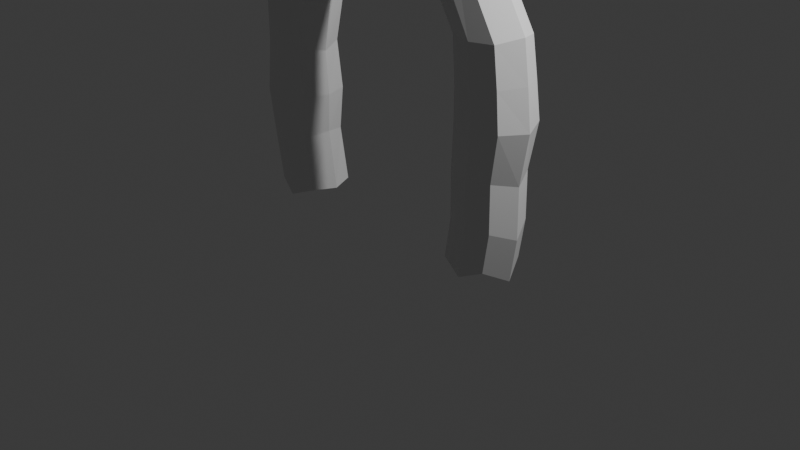 # Source: Portal1.blend  (saved by Blender 4.0.36; exported with 4.5.12 LTS)
import bpy
from mathutils import Matrix  # noqa: F401  (used for matrix-valued properties, if any)

bpy.ops.wm.read_factory_settings(use_empty=True)
scene = bpy.context.scene
scene.name = 'Scene'

# ---- collections
col_collection = bpy.data.collections.new('Collection'); scene.collection.children.link(col_collection)

# ---- world
world_world = bpy.data.worlds.new('World'); scene.world = world_world
world_world.use_nodes = True; world_world.node_tree.nodes.clear()
_N = world_world.node_tree.nodes; _L = world_world.node_tree.links
n0 = _N.new('ShaderNodeOutputWorld'); n0.name = 'World Output'; n0.location = (300, 300)
n1 = _N.new('ShaderNodeBackground'); n1.name = 'Background'; n1.location = (10, 300)
n1.inputs[0].default_value = (0.05088, 0.05088, 0.05088, 1.0)
_L.new(n1.outputs[0], n0.inputs[0])
n0.is_active_output = True
world_world.color = (0.05088, 0.05088, 0.05088)
world_world.use_sun_shadow = False
world_world.sun_shadow_jitter_overblur = 0.0

# ---- cameras
cam_camera = bpy.data.cameras.new('Camera')
cam_camera.clip_end = 100.0
cam_camera.ortho_scale = 7.314

# ---- lights
light_light = bpy.data.lights.new('Light', 'POINT')
light_light.transmission_factor = 0.0
light_light.use_soft_falloff = False
light_light.energy = 1000.0
light_light.shadow_soft_size = 0.1
light_light.shadow_maximum_resolution = 0.006
light_light.use_absolute_resolution = True

# ---- meshes
me_cube_001 = bpy.data.meshes.new('Cube.001')
me_cube_001.from_pydata([(-1.421, -1.0, -1.0), (-1.264, -1.0, 1.176), (-1.421, 1.0, -1.0), (-1.264, 1.0, 1.176), (0.5075, -1.0, -1.0), (0.6644, -1.0, 1.176), (0.5075, 1.0, -1.0), (0.6644, 1.0, 1.176), (-2.513, -0.9684, 1.681), (-2.513, 0.9684, 1.681), (-1.524, 0.9684, 2.092), (-1.524, -0.9684, 2.092), (-4.2, -0.8915, 2.017), (-4.2, 0.8915, 2.017), (-4.2, 0.8915, 2.462), (-4.2, -0.8915, 2.462), (-6.85, -1.018, 1.988), (-6.85, 1.018, 1.988), (-7.126, 1.018, 2.491), (-7.126, -1.018, 2.491), (-8.521, -0.8904, 1.796), (-8.521, 0.8904, 1.796), (-10.01, 0.8904, 2.016), (-10.01, -0.8904, 2.016), (-9.127, -1.0, 1.482), (-9.127, 1.0, 1.482), (-10.99, 1.0, 1.61), (-10.99, -1.0, 1.61), (-9.47, -1.112, 1.049), (-9.47, 1.112, 1.049), (-11.59, 1.112, 1.113), (-11.59, -1.112, 1.113), (-9.814, -1.0, 0.5414), (-9.814, 1.0, 0.5414), (-11.74, 1.0, 0.5302), (-11.74, -1.0, 0.5302), (-9.731, -1.0, -0.4239), (-9.731, 1.0, -0.4239), (-11.65, 1.0, -0.4351), (-11.65, -1.0, -0.4351), (-9.305, -1.0, -0.98), (-9.305, 1.0, -0.98), (-11.23, 1.0, -0.9759), (-11.23, -1.0, -0.9759), (-1.04, -1.09, 0.4017), (-1.04, 1.09, 0.4017), (1.062, 1.09, 0.4017), (1.062, -1.09, 0.4017), (-1.171, 1.0, -0.5812), (0.7578, 1.0, -0.5812), (0.7578, -1.0, -0.5812), (-1.171, -1.0, -0.5812), (-11.8, 1.115, 0.01736), (-11.8, -1.115, 0.01736), (-9.659, -1.115, 0.02985), (-9.659, 1.115, 0.02985), (-1.201, -1.0, -0.08974), (-1.201, 1.0, -0.08974), (0.7274, 1.0, -0.08974), (0.7274, -1.0, -0.08974), (-1.108, -1.035, 0.7891), (-1.108, 1.035, 0.7891), (0.8877, 1.035, 0.7891), (0.8877, -1.035, 0.7891), (-1.829, 2.536e-10, -1.009), (-1.688, 2.536e-10, 1.069), (0.9707, -5.816e-09, -1.13), (1.14, -5.816e-09, 1.216), (-2.809, 2.536e-10, 1.522), (-1.22, -5.816e-09, 2.203), (-4.322, 2.536e-10, 1.823), (-4.104, -5.816e-09, 2.601), (-6.699, 2.536e-10, 1.797), (-7.259, -5.816e-09, 2.633), (-8.197, -1.601e-07, 1.625), (-10.37, -7.007e-08, 2.121), (-8.741, 2.536e-10, 1.344), (-11.42, 1.87e-07, 1.683), (-9.049, 1.072e-07, 0.9548), (-12.08, 3.797e-07, 1.147), (-9.358, 1.607e-07, 0.4996), (-12.23, 3.797e-07, 0.5191), (-9.283, 1.607e-07, -0.3663), (-12.14, 3.797e-07, -0.5215), (-8.901, 1.072e-07, -0.9909), (-11.68, 3.155e-07, -1.104), (1.568, -5.816e-09, 0.3806), (-1.487, 2.536e-10, 0.3743), (-1.604, 2.536e-10, -0.5074), (1.241, -5.816e-09, -0.679), (-9.219, 1.072e-07, 0.04069), (-12.3, 3.797e-07, -0.03372), (-1.631, 2.536e-10, -0.06659), (1.208, -5.816e-09, -0.1492), (1.381, -5.816e-09, 0.7982), (-1.548, 2.536e-10, 0.7217), (-0.4174, 1.29, -1.101), (-0.2637, 1.29, 1.171), (-0.4174, -1.29, -1.101), (-0.2637, -1.29, 1.171), (-2.016, 1.249, 1.944), (-2.016, -1.249, 1.944), (-4.225, 1.15, 2.315), (-4.225, -1.15, 2.315), (-6.976, 1.313, 2.32), (-6.976, -1.313, 2.32), (-9.295, 1.148, 1.95), (-9.295, -1.148, 1.95), (-10.1, 1.29, 1.567), (-10.1, -1.29, 1.567), (-10.58, 1.434, 1.076), (-10.58, -1.434, 1.076), (-10.81, 1.29, 0.501), (-10.81, -1.29, 0.501), (-10.73, 1.29, -0.5067), (-10.73, -1.29, -0.5067), (-10.31, 1.29, -1.078), (-10.31, -1.29, -1.078), (0.05333, -1.406, 0.3619), (0.05333, 1.406, 0.3619), (-0.1723, 1.29, -0.6642), (-0.1723, -1.29, -0.6642), (-10.78, 1.438, -0.03382), (-10.78, -1.438, -0.03382), (-0.202, 1.29, -0.1512), (-0.202, -1.29, -0.1512), (-0.073, -1.335, 0.7662), (-0.073, 1.335, 0.7662), (-10.4, 2.669e-07, -1.104), (-0.3262, -2.996e-08, -1.128)], [], [(95, 65, 3, 61), (127, 97, 7, 62), (94, 67, 5, 63), (126, 99, 1, 60), (129, 66, 4, 98), (97, 3, 9, 100), (69, 10, 14, 71), (67, 7, 10, 69), (65, 1, 8, 68), (99, 5, 11, 101), (71, 14, 18, 73), (68, 8, 12, 70), (101, 11, 15, 103), (100, 9, 13, 102), (105, 19, 23, 107), (70, 12, 16, 72), (103, 15, 19, 105), (102, 13, 17, 104), (106, 21, 25, 108), (104, 17, 21, 106), (73, 18, 22, 75), (72, 16, 20, 74), (77, 26, 30, 79), (75, 22, 26, 77), (74, 20, 24, 76), (107, 23, 27, 109), (111, 31, 35, 113), (76, 24, 28, 78), (109, 27, 31, 111), (108, 25, 29, 110), (91, 52, 38, 83), (110, 29, 33, 112), (79, 30, 34, 81), (78, 28, 32, 80), (83, 38, 42, 85), (90, 54, 36, 82), (123, 53, 39, 115), (122, 55, 37, 114), (128, 84, 40, 117), (82, 36, 40, 84), (115, 39, 43, 117), (114, 37, 41, 116), (125, 118, 44, 56), (93, 86, 47, 59), (124, 119, 46, 58), (92, 87, 45, 57), (64, 88, 48, 2), (96, 120, 49, 6), (66, 89, 50, 4), (98, 121, 51, 0), (112, 33, 55, 122), (113, 35, 53, 123), (80, 32, 54, 90), (81, 34, 52, 91), (88, 92, 57, 48), (120, 124, 58, 49), (89, 93, 59, 50), (121, 125, 56, 51), (118, 126, 60, 44), (86, 94, 63, 47), (119, 127, 62, 46), (87, 95, 61, 45), (44, 60, 95, 87), (46, 62, 94, 86), (49, 58, 93, 89), (51, 56, 92, 88), (35, 81, 91, 53), (33, 80, 90, 55), (6, 49, 89, 66), (0, 51, 88, 64), (56, 44, 87, 92), (58, 46, 86, 93), (37, 82, 84, 41), (116, 41, 84, 128), (55, 90, 82, 37), (39, 83, 85, 43), (29, 78, 80, 33), (31, 79, 81, 35), (53, 91, 83, 39), (25, 76, 78, 29), (21, 74, 76, 25), (23, 75, 77, 27), (27, 77, 79, 31), (17, 72, 74, 21), (19, 73, 75, 23), (13, 70, 72, 17), (9, 68, 70, 13), (15, 71, 73, 19), (3, 65, 68, 9), (5, 67, 69, 11), (11, 69, 71, 15), (96, 6, 66, 129), (62, 7, 67, 94), (60, 1, 65, 95), (2, 96, 129, 64), (42, 116, 128, 85), (45, 61, 127, 119), (47, 63, 126, 118), (50, 59, 125, 121), (48, 57, 124, 120), (32, 113, 123, 54), (34, 112, 122, 52), (4, 50, 121, 98), (2, 48, 120, 96), (57, 45, 119, 124), (59, 47, 118, 125), (38, 114, 116, 42), (36, 115, 117, 40), (85, 128, 117, 43), (52, 122, 114, 38), (54, 123, 115, 36), (30, 110, 112, 34), (26, 108, 110, 30), (24, 109, 111, 28), (28, 111, 113, 32), (20, 107, 109, 24), (18, 104, 106, 22), (22, 106, 108, 26), (14, 102, 104, 18), (12, 103, 105, 16), (16, 105, 107, 20), (10, 100, 102, 14), (8, 101, 103, 12), (1, 99, 101, 8), (7, 97, 100, 10), (64, 129, 98, 0), (63, 5, 99, 126), (61, 3, 97, 127)])
_uv = me_cube_001.uv_layers.new(name='UVMap')
_uv.uv.foreach_set('vector', [0.5876, 0.125, 0.625, 0.125, 0.625, 0.25, 0.5876, 0.25, 0.5876, 0.3938, 0.625, 0.3938, 0.625, 0.5, 0.5876, 0.5, 0.5876, 0.625, 0.625, 0.625, 0.625, 0.75, 0.5876, 0.75, 0.5876, 0.8562, 0.625, 0.8562, 0.625, 1.0, 0.5876, 1.0, 0.2688, 0.625, 0.375, 0.625, 0.375, 0.75, 0.2688, 0.75, 0.625, 0.3938, 0.625, 0.25, 0.625, 0.25, 0.625, 0.3938, 0.625, 0.625, 0.625, 0.5, 0.625, 0.5, 0.625, 0.625, 0.625, 0.625, 0.625, 0.5, 0.625, 0.5, 0.625, 0.625, 0.625, 0.125, 0.625, 0.0, 0.625, 0.0, 0.625, 0.125, 0.625, 0.8562, 0.625, 0.75, 0.625, 0.75, 0.625, 0.8562, 0.625, 0.625, 0.625, 0.5, 0.625, 0.5, 0.625, 0.625, 0.625, 0.125, 0.625, 0.0, 0.625, 0.0, 0.625, 0.125, 0.625, 0.8562, 0.625, 0.75, 0.625, 0.75, 0.625, 0.8562, 0.625, 0.3938, 0.625, 0.25, 0.625, 0.25, 0.625, 0.3938, 0.625, 0.8562, 0.625, 0.75, 0.625, 0.75, 0.625, 0.8562, 0.625, 0.125, 0.625, 0.0, 0.625, 0.0, 0.625, 0.125, 0.625, 0.8562, 0.625, 0.75, 0.625, 0.75, 0.625, 0.8562, 0.625, 0.3938, 0.625, 0.25, 0.625, 0.25, 0.625, 0.3938, 0.625, 0.3938, 0.625, 0.25, 0.625, 0.25, 0.625, 0.3938, 0.625, 0.3938, 0.625, 0.25, 0.625, 0.25, 0.625, 0.3938, 0.625, 0.625, 0.625, 0.5, 0.625, 0.5, 0.625, 0.625, 0.625, 0.125, 0.625, 0.0, 0.625, 0.0, 0.625, 0.125, 0.625, 0.625, 0.625, 0.5, 0.625, 0.5, 0.625, 0.625, 0.625, 0.625, 0.625, 0.5, 0.625, 0.5, 0.625, 0.625, 0.625, 0.125, 0.625, 0.0, 0.625, 0.0, 0.625, 0.125, 0.625, 0.8562, 0.625, 0.75, 0.625, 0.75, 0.625, 0.8562, 0.625, 0.8562, 0.625, 0.75, 0.625, 0.75, 0.625, 0.8562, 0.625, 0.125, 0.625, 0.0, 0.625, 0.0, 0.625, 0.125, 0.625, 0.8562, 0.625, 0.75, 0.625, 0.75, 0.625, 0.8562, 0.625, 0.3938, 0.625, 0.25, 0.625, 0.25, 0.625, 0.3938, 0.625, 0.625, 0.625, 0.5, 0.625, 0.5, 0.625, 0.625, 0.625, 0.3938, 0.625, 0.25, 0.625, 0.25, 0.625, 0.3938, 0.625, 0.625, 0.625, 0.5, 0.625, 0.5, 0.625, 0.625, 0.625, 0.125, 0.625, 0.0, 0.625, 0.0, 0.625, 0.125, 0.625, 0.625, 0.625, 0.5, 0.625, 0.5, 0.625, 0.625, 0.625, 0.125, 0.625, 0.0, 0.625, 0.0, 0.625, 0.125, 0.625, 0.8562, 0.625, 0.75, 0.625, 0.75, 0.625, 0.8562, 0.625, 0.3938, 0.625, 0.25, 0.625, 0.25, 0.625, 0.3938, 0.7312, 0.625, 0.875, 0.625, 0.875, 0.75, 0.7312, 0.75, 0.625, 0.125, 0.625, 0.0, 0.625, 0.0, 0.625, 0.125, 0.625, 0.8562, 0.625, 0.75, 0.625, 0.75, 0.625, 0.8562, 0.625, 0.3938, 0.625, 0.25, 0.625, 0.25, 0.625, 0.3938, 0.4888, 0.8562, 0.5502, 0.8562, 0.5502, 1.0, 0.4888, 1.0, 0.4888, 0.625, 0.5502, 0.625, 0.5502, 0.75, 0.4888, 0.75, 0.4888, 0.3938, 0.5502, 0.3938, 0.5502, 0.5, 0.4888, 0.5, 0.4888, 0.125, 0.5502, 0.125, 0.5502, 0.25, 0.4888, 0.25, 0.375, 0.125, 0.4274, 0.125, 0.4274, 0.25, 0.375, 0.25, 0.375, 0.3938, 0.4274, 0.3938, 0.4274, 0.5, 0.375, 0.5, 0.375, 0.625, 0.4274, 0.625, 0.4274, 0.75, 0.375, 0.75, 0.375, 0.8562, 0.4274, 0.8562, 0.4274, 1.0, 0.375, 1.0, 0.625, 0.3938, 0.625, 0.25, 0.625, 0.25, 0.625, 0.3938, 0.625, 0.8562, 0.625, 0.75, 0.625, 0.75, 0.625, 0.8562, 0.625, 0.125, 0.625, 0.0, 0.625, 0.0, 0.625, 0.125, 0.625, 0.625, 0.625, 0.5, 0.625, 0.5, 0.625, 0.625, 0.4274, 0.125, 0.4888, 0.125, 0.4888, 0.25, 0.4274, 0.25, 0.4274, 0.3938, 0.4888, 0.3938, 0.4888, 0.5, 0.4274, 0.5, 0.4274, 0.625, 0.4888, 0.625, 0.4888, 0.75, 0.4274, 0.75, 0.4274, 0.8562, 0.4888, 0.8562, 0.4888, 1.0, 0.4274, 1.0, 0.5502, 0.8562, 0.5876, 0.8562, 0.5876, 1.0, 0.5502, 1.0, 0.5502, 0.625, 0.5876, 0.625, 0.5876, 0.75, 0.5502, 0.75, 0.5502, 0.3938, 0.5876, 0.3938, 0.5876, 0.5, 0.5502, 0.5, 0.5502, 0.125, 0.5876, 0.125, 0.5876, 0.25, 0.5502, 0.25, 0.5502, 0.0, 0.5876, 0.0, 0.5876, 0.125, 0.5502, 0.125, 0.5502, 0.5, 0.5876, 0.5, 0.5876, 0.625, 0.5502, 0.625, 0.4274, 0.5, 0.4888, 0.5, 0.4888, 0.625, 0.4274, 0.625, 0.4274, 0.0, 0.4888, 0.0, 0.4888, 0.125, 0.4274, 0.125, 0.625, 0.75, 0.625, 0.625, 0.625, 0.625, 0.625, 0.75, 0.625, 0.25, 0.625, 0.125, 0.625, 0.125, 0.625, 0.25, 0.375, 0.5, 0.4274, 0.5, 0.4274, 0.625, 0.375, 0.625, 0.375, 0.0, 0.4274, 0.0, 0.4274, 0.125, 0.375, 0.125, 0.4888, 0.0, 0.5502, 0.0, 0.5502, 0.125, 0.4888, 0.125, 0.4888, 0.5, 0.5502, 0.5, 0.5502, 0.625, 0.4888, 0.625, 0.625, 0.25, 0.625, 0.125, 0.625, 0.125, 0.625, 0.25, 0.7312, 0.5, 0.875, 0.5, 0.875, 0.625, 0.7312, 0.625, 0.625, 0.25, 0.625, 0.125, 0.625, 0.125, 0.625, 0.25, 0.625, 0.75, 0.625, 0.625, 0.625, 0.625, 0.625, 0.75, 0.625, 0.25, 0.625, 0.125, 0.625, 0.125, 0.625, 0.25, 0.625, 0.75, 0.625, 0.625, 0.625, 0.625, 0.625, 0.75, 0.625, 0.75, 0.625, 0.625, 0.625, 0.625, 0.625, 0.75, 0.625, 0.25, 0.625, 0.125, 0.625, 0.125, 0.625, 0.25, 0.625, 0.25, 0.625, 0.125, 0.625, 0.125, 0.625, 0.25, 0.625, 0.75, 0.625, 0.625, 0.625, 0.625, 0.625, 0.75, 0.625, 0.75, 0.625, 0.625, 0.625, 0.625, 0.625, 0.75, 0.625, 0.25, 0.625, 0.125, 0.625, 0.125, 0.625, 0.25, 0.625, 0.75, 0.625, 0.625, 0.625, 0.625, 0.625, 0.75, 0.625, 0.25, 0.625, 0.125, 0.625, 0.125, 0.625, 0.25, 0.625, 0.25, 0.625, 0.125, 0.625, 0.125, 0.625, 0.25, 0.625, 0.75, 0.625, 0.625, 0.625, 0.625, 0.625, 0.75, 0.625, 0.25, 0.625, 0.125, 0.625, 0.125, 0.625, 0.25, 0.625, 0.75, 0.625, 0.625, 0.625, 0.625, 0.625, 0.75, 0.625, 0.75, 0.625, 0.625, 0.625, 0.625, 0.625, 0.75, 0.2688, 0.5, 0.375, 0.5, 0.375, 0.625, 0.2688, 0.625, 0.5876, 0.5, 0.625, 0.5, 0.625, 0.625, 0.5876, 0.625, 0.5876, 0.0, 0.625, 0.0, 0.625, 0.125, 0.5876, 0.125, 0.125, 0.5, 0.2688, 0.5, 0.2688, 0.625, 0.125, 0.625, 0.625, 0.5, 0.7312, 0.5, 0.7312, 0.625, 0.625, 0.625, 0.5502, 0.25, 0.5876, 0.25, 0.5876, 0.3938, 0.5502, 0.3938, 0.5502, 0.75, 0.5876, 0.75, 0.5876, 0.8562, 0.5502, 0.8562, 0.4274, 0.75, 0.4888, 0.75, 0.4888, 0.8562, 0.4274, 0.8562, 0.4274, 0.25, 0.4888, 0.25, 0.4888, 0.3938, 0.4274, 0.3938, 0.625, 1.0, 0.625, 0.8562, 0.625, 0.8562, 0.625, 1.0, 0.625, 0.5, 0.625, 0.3938, 0.625, 0.3938, 0.625, 0.5, 0.375, 0.75, 0.4274, 0.75, 0.4274, 0.8562, 0.375, 0.8562, 0.375, 0.25, 0.4274, 0.25, 0.4274, 0.3938, 0.375, 0.3938, 0.4888, 0.25, 0.5502, 0.25, 0.5502, 0.3938, 0.4888, 0.3938, 0.4888, 0.75, 0.5502, 0.75, 0.5502, 0.8562, 0.4888, 0.8562, 0.625, 0.5, 0.625, 0.3938, 0.625, 0.3938, 0.625, 0.5, 0.625, 1.0, 0.625, 0.8562, 0.625, 0.8562, 0.625, 1.0, 0.625, 0.625, 0.7312, 0.625, 0.7312, 0.75, 0.625, 0.75, 0.625, 0.5, 0.625, 0.3938, 0.625, 0.3938, 0.625, 0.5, 0.625, 1.0, 0.625, 0.8562, 0.625, 0.8562, 0.625, 1.0, 0.625, 0.5, 0.625, 0.3938, 0.625, 0.3938, 0.625, 0.5, 0.625, 0.5, 0.625, 0.3938, 0.625, 0.3938, 0.625, 0.5, 0.625, 1.0, 0.625, 0.8562, 0.625, 0.8562, 0.625, 1.0, 0.625, 1.0, 0.625, 0.8562, 0.625, 0.8562, 0.625, 1.0, 0.625, 1.0, 0.625, 0.8562, 0.625, 0.8562, 0.625, 1.0, 0.625, 0.5, 0.625, 0.3938, 0.625, 0.3938, 0.625, 0.5, 0.625, 0.5, 0.625, 0.3938, 0.625, 0.3938, 0.625, 0.5, 0.625, 0.5, 0.625, 0.3938, 0.625, 0.3938, 0.625, 0.5, 0.625, 1.0, 0.625, 0.8562, 0.625, 0.8562, 0.625, 1.0, 0.625, 1.0, 0.625, 0.8562, 0.625, 0.8562, 0.625, 1.0, 0.625, 0.5, 0.625, 0.3938, 0.625, 0.3938, 0.625, 0.5, 0.625, 1.0, 0.625, 0.8562, 0.625, 0.8562, 0.625, 1.0, 0.625, 1.0, 0.625, 0.8562, 0.625, 0.8562, 0.625, 1.0, 0.625, 0.5, 0.625, 0.3938, 0.625, 0.3938, 0.625, 0.5, 0.125, 0.625, 0.2688, 0.625, 0.2688, 0.75, 0.125, 0.75, 0.5876, 0.75, 0.625, 0.75, 0.625, 0.8562, 0.5876, 0.8562, 0.5876, 0.25, 0.625, 0.25, 0.625, 0.3938, 0.5876, 0.3938])
me_cube_001.update()

# ---- objects
ob_light = bpy.data.objects.new('Light', light_light)
ob_camera = bpy.data.objects.new('Camera', cam_camera)
ob_cube = bpy.data.objects.new('Cube', me_cube_001)

# ---- transforms, parenting, visibility, modifiers, constraints
ob_light.location = (4.076, 1.005, 5.904)
ob_light.rotation_euler = (0.6503, 0.05522, 1.866)
ob_light.lock_rotations_4d = False
ob_light.empty_display_type = 'ARROWS'
ob_light.color = (0.0, 0.0, 0.0, 0.0)
ob_light.lineart.crease_threshold = 0.0
ob_camera.location = (7.359, -6.926, 4.958)
ob_camera.rotation_euler = (1.109, 0.0, 0.8149)
ob_camera.lock_rotations_4d = False
ob_camera.empty_display_type = 'ARROWS'
ob_camera.color = (0.0, 0.0, 0.0, 0.0)
ob_camera.display_type = 'WIRE'
ob_camera.lineart.crease_threshold = 0.0
ob_cube.location = (1.251, 0.0, 1.013)
ob_cube.scale = (0.25, 0.25, 1.0)

# ---- collection membership
col_collection.objects.link(ob_light)
col_collection.objects.link(ob_camera)
col_collection.objects.link(ob_cube)

# ---- scene / render settings (as saved in the file)
scene.camera = ob_camera
scene.frame_start = 1; scene.frame_end = 250; scene.frame_set(1)
scene.render.engine = 'BLENDER_EEVEE_NEXT'
scene.cycles.sampling_pattern = 'TABULATED_SOBOL'
bpy.context.view_layer.update()
